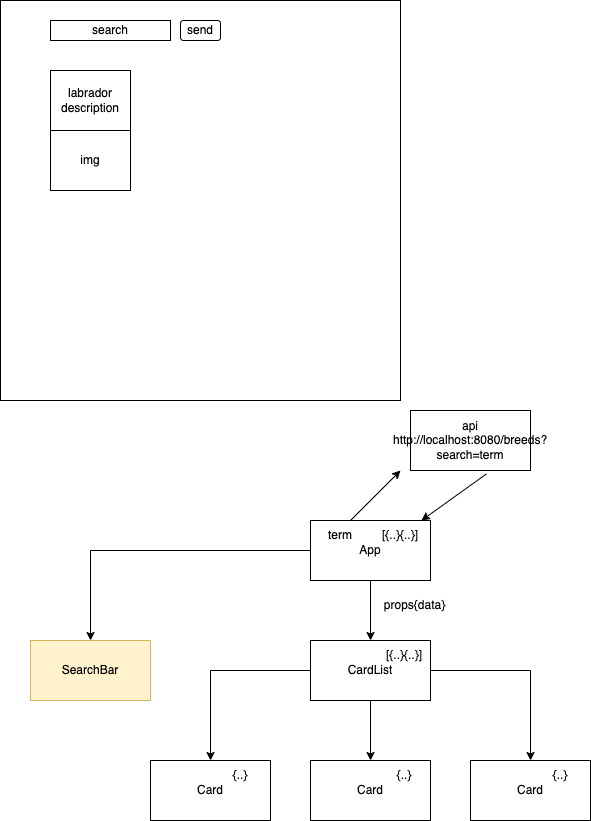

The diagram above was exported from draw.io. Its source (the exported page's mxGraphModel, read from the mxfile embedded in the PNG):
<mxGraphModel dx="1207" dy="698" grid="1" gridSize="10" guides="1" tooltips="1" connect="1" arrows="1" fold="1" page="1" pageScale="1" pageWidth="827" pageHeight="1169" math="0" shadow="0">
  <root>
    <mxCell id="0" />
    <mxCell id="1" parent="0" />
    <mxCell id="8viKddULnxAnw0_RZYAM-1" value="" style="whiteSpace=wrap;html=1;aspect=fixed;" vertex="1" parent="1">
      <mxGeometry x="10" y="40" width="400" height="400" as="geometry" />
    </mxCell>
    <mxCell id="8viKddULnxAnw0_RZYAM-2" value="search" style="rounded=0;whiteSpace=wrap;html=1;" vertex="1" parent="1">
      <mxGeometry x="60" y="60" width="120" height="20" as="geometry" />
    </mxCell>
    <mxCell id="8viKddULnxAnw0_RZYAM-3" value="send" style="rounded=1;whiteSpace=wrap;html=1;" vertex="1" parent="1">
      <mxGeometry x="190" y="60" width="40" height="20" as="geometry" />
    </mxCell>
    <mxCell id="8viKddULnxAnw0_RZYAM-4" value="labrador&lt;br&gt;description" style="rounded=0;whiteSpace=wrap;html=1;" vertex="1" parent="1">
      <mxGeometry x="60" y="110" width="80" height="60" as="geometry" />
    </mxCell>
    <mxCell id="8viKddULnxAnw0_RZYAM-5" value="img" style="rounded=0;whiteSpace=wrap;html=1;" vertex="1" parent="1">
      <mxGeometry x="60" y="170" width="80" height="60" as="geometry" />
    </mxCell>
    <mxCell id="8viKddULnxAnw0_RZYAM-8" style="edgeStyle=orthogonalEdgeStyle;rounded=0;orthogonalLoop=1;jettySize=auto;html=1;entryX=0.5;entryY=0;entryDx=0;entryDy=0;" edge="1" parent="1" source="8viKddULnxAnw0_RZYAM-6" target="8viKddULnxAnw0_RZYAM-7">
      <mxGeometry relative="1" as="geometry" />
    </mxCell>
    <mxCell id="8viKddULnxAnw0_RZYAM-16" style="edgeStyle=orthogonalEdgeStyle;rounded=0;orthogonalLoop=1;jettySize=auto;html=1;entryX=0.5;entryY=0;entryDx=0;entryDy=0;" edge="1" parent="1" source="8viKddULnxAnw0_RZYAM-6" target="8viKddULnxAnw0_RZYAM-15">
      <mxGeometry relative="1" as="geometry" />
    </mxCell>
    <mxCell id="8viKddULnxAnw0_RZYAM-6" value="App" style="rounded=0;whiteSpace=wrap;html=1;" vertex="1" parent="1">
      <mxGeometry x="320" y="560" width="120" height="60" as="geometry" />
    </mxCell>
    <mxCell id="8viKddULnxAnw0_RZYAM-12" style="edgeStyle=orthogonalEdgeStyle;rounded=0;orthogonalLoop=1;jettySize=auto;html=1;entryX=0.5;entryY=0;entryDx=0;entryDy=0;" edge="1" parent="1" source="8viKddULnxAnw0_RZYAM-7" target="8viKddULnxAnw0_RZYAM-9">
      <mxGeometry relative="1" as="geometry" />
    </mxCell>
    <mxCell id="8viKddULnxAnw0_RZYAM-13" style="edgeStyle=orthogonalEdgeStyle;rounded=0;orthogonalLoop=1;jettySize=auto;html=1;" edge="1" parent="1" source="8viKddULnxAnw0_RZYAM-7" target="8viKddULnxAnw0_RZYAM-11">
      <mxGeometry relative="1" as="geometry" />
    </mxCell>
    <mxCell id="8viKddULnxAnw0_RZYAM-14" style="edgeStyle=orthogonalEdgeStyle;rounded=0;orthogonalLoop=1;jettySize=auto;html=1;entryX=0.5;entryY=0;entryDx=0;entryDy=0;" edge="1" parent="1" source="8viKddULnxAnw0_RZYAM-7" target="8viKddULnxAnw0_RZYAM-10">
      <mxGeometry relative="1" as="geometry" />
    </mxCell>
    <mxCell id="8viKddULnxAnw0_RZYAM-7" value="CardList" style="rounded=0;whiteSpace=wrap;html=1;" vertex="1" parent="1">
      <mxGeometry x="320" y="680" width="120" height="60" as="geometry" />
    </mxCell>
    <mxCell id="8viKddULnxAnw0_RZYAM-9" value="Card" style="rounded=0;whiteSpace=wrap;html=1;" vertex="1" parent="1">
      <mxGeometry x="160" y="800" width="120" height="60" as="geometry" />
    </mxCell>
    <mxCell id="8viKddULnxAnw0_RZYAM-10" value="Card" style="rounded=0;whiteSpace=wrap;html=1;" vertex="1" parent="1">
      <mxGeometry x="320" y="800" width="120" height="60" as="geometry" />
    </mxCell>
    <mxCell id="8viKddULnxAnw0_RZYAM-11" value="Card" style="rounded=0;whiteSpace=wrap;html=1;" vertex="1" parent="1">
      <mxGeometry x="480" y="800" width="120" height="60" as="geometry" />
    </mxCell>
    <mxCell id="8viKddULnxAnw0_RZYAM-15" value="SearchBar" style="rounded=0;whiteSpace=wrap;html=1;fillColor=#fff2cc;strokeColor=#d6b656;" vertex="1" parent="1">
      <mxGeometry x="40" y="680" width="120" height="60" as="geometry" />
    </mxCell>
    <mxCell id="8viKddULnxAnw0_RZYAM-17" value="[{..}{..}]" style="text;html=1;strokeColor=none;fillColor=none;align=center;verticalAlign=middle;whiteSpace=wrap;rounded=0;" vertex="1" parent="1">
      <mxGeometry x="380" y="560" width="60" height="30" as="geometry" />
    </mxCell>
    <mxCell id="8viKddULnxAnw0_RZYAM-18" value="{..}" style="text;html=1;strokeColor=none;fillColor=none;align=center;verticalAlign=middle;whiteSpace=wrap;rounded=0;" vertex="1" parent="1">
      <mxGeometry x="220" y="800" width="60" height="30" as="geometry" />
    </mxCell>
    <mxCell id="8viKddULnxAnw0_RZYAM-19" value="{..}" style="text;html=1;strokeColor=none;fillColor=none;align=center;verticalAlign=middle;whiteSpace=wrap;rounded=0;" vertex="1" parent="1">
      <mxGeometry x="384" y="800" width="60" height="30" as="geometry" />
    </mxCell>
    <mxCell id="8viKddULnxAnw0_RZYAM-20" value="{..}" style="text;html=1;strokeColor=none;fillColor=none;align=center;verticalAlign=middle;whiteSpace=wrap;rounded=0;" vertex="1" parent="1">
      <mxGeometry x="540" y="800" width="60" height="30" as="geometry" />
    </mxCell>
    <mxCell id="8viKddULnxAnw0_RZYAM-21" value="term" style="text;html=1;strokeColor=none;fillColor=none;align=center;verticalAlign=middle;whiteSpace=wrap;rounded=0;" vertex="1" parent="1">
      <mxGeometry x="320" y="560" width="60" height="30" as="geometry" />
    </mxCell>
    <mxCell id="8viKddULnxAnw0_RZYAM-24" value="" style="endArrow=classic;html=1;fontFamily=Helvetica;fontSize=11;fontColor=default;align=center;strokeColor=default;" edge="1" parent="1">
      <mxGeometry width="50" height="50" relative="1" as="geometry">
        <mxPoint x="360" y="560" as="sourcePoint" />
        <mxPoint x="410" y="510" as="targetPoint" />
      </mxGeometry>
    </mxCell>
    <mxCell id="8viKddULnxAnw0_RZYAM-25" value="api http://localhost:8080/breeds?search=term" style="rounded=0;whiteSpace=wrap;html=1;" vertex="1" parent="1">
      <mxGeometry x="420" y="450" width="120" height="60" as="geometry" />
    </mxCell>
    <mxCell id="8viKddULnxAnw0_RZYAM-28" value="" style="endArrow=classic;html=1;rounded=0;exitX=0.633;exitY=1.057;exitDx=0;exitDy=0;exitPerimeter=0;" edge="1" parent="1" source="8viKddULnxAnw0_RZYAM-25" target="8viKddULnxAnw0_RZYAM-17">
      <mxGeometry width="50" height="50" relative="1" as="geometry">
        <mxPoint x="510" y="610" as="sourcePoint" />
        <mxPoint x="560" y="560" as="targetPoint" />
      </mxGeometry>
    </mxCell>
    <mxCell id="8viKddULnxAnw0_RZYAM-29" value="[{..}{..}]" style="text;html=1;strokeColor=none;fillColor=none;align=center;verticalAlign=middle;whiteSpace=wrap;rounded=0;" vertex="1" parent="1">
      <mxGeometry x="384" y="680" width="60" height="30" as="geometry" />
    </mxCell>
    <mxCell id="8viKddULnxAnw0_RZYAM-31" value="props{data}" style="text;html=1;align=center;verticalAlign=middle;resizable=0;points=[];autosize=1;strokeColor=none;fillColor=none;" vertex="1" parent="1">
      <mxGeometry x="384" y="630" width="80" height="30" as="geometry" />
    </mxCell>
  </root>
</mxGraphModel>